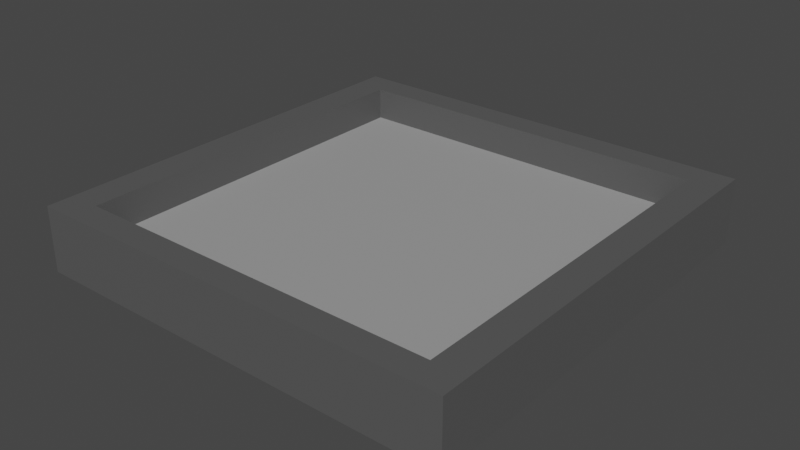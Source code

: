 # Source: roof_tile_full.blend  (saved by Blender 3.1.7; exported with 4.5.12 LTS)
import bpy
from mathutils import Matrix  # noqa: F401  (used for matrix-valued properties, if any)

bpy.ops.wm.read_factory_settings(use_empty=True)
scene = bpy.context.scene
scene.name = 'Scene'

# ---- collections
col_collection = bpy.data.collections.new('Collection'); scene.collection.children.link(col_collection)

# ---- materials (node trees are filled in below, after node groups)
mat_material_001 = bpy.data.materials.new('Material.001')
mat_material_001.use_transparent_shadow = False
mat_material_002 = bpy.data.materials.new('Material.002')
mat_material_002.use_transparent_shadow = False

# ---- material node trees
mat_material_001.use_nodes = True; mat_material_001.node_tree.nodes.clear()
_N = mat_material_001.node_tree.nodes; _L = mat_material_001.node_tree.links
n0 = _N.new('ShaderNodeBsdfPrincipled'); n0.name = 'Principled BSDF'; n0.location = (10, 300)
n0.distribution = 'GGX'
n0.subsurface_method = 'RANDOM_WALK_SKIN'
n0.inputs[0].default_value = (0.09592, 0.09592, 0.09592, 1.0)
n0.inputs[3].default_value = 1.45
n0.inputs[27].default_value = (0.0, 0.0, 0.0, 1.0)
n0.inputs[28].default_value = 1.0
n1 = _N.new('ShaderNodeOutputMaterial'); n1.name = 'Material Output'; n1.location = (300, 300)
_L.new(n0.outputs[0], n1.inputs[0])
n1.is_active_output = True
mat_material_002.use_nodes = True; mat_material_002.node_tree.nodes.clear()
_N = mat_material_002.node_tree.nodes; _L = mat_material_002.node_tree.links
n0 = _N.new('ShaderNodeBsdfPrincipled'); n0.name = 'Principled BSDF'; n0.location = (10, 300)
n0.distribution = 'GGX'
n0.subsurface_method = 'RANDOM_WALK_SKIN'
n0.inputs[0].default_value = (0.3493, 0.3493, 0.3493, 1.0)
n0.inputs[3].default_value = 1.45
n0.inputs[27].default_value = (0.0, 0.0, 0.0, 1.0)
n0.inputs[28].default_value = 1.0
n1 = _N.new('ShaderNodeOutputMaterial'); n1.name = 'Material Output'; n1.location = (300, 300)
_L.new(n0.outputs[0], n1.inputs[0])
n1.is_active_output = True

# ---- world
world_world = bpy.data.worlds.new('World'); scene.world = world_world
world_world.use_nodes = True; world_world.node_tree.nodes.clear()
_N = world_world.node_tree.nodes; _L = world_world.node_tree.links
n0 = _N.new('ShaderNodeOutputWorld'); n0.name = 'World Output'; n0.location = (300, 300)
n1 = _N.new('ShaderNodeBackground'); n1.name = 'Background'; n1.location = (10, 300)
n1.inputs[0].default_value = (0.05088, 0.05088, 0.05088, 1.0)
_L.new(n1.outputs[0], n0.inputs[0])
n0.is_active_output = True
world_world.color = (0.05088, 0.05088, 0.05088)
world_world.use_sun_shadow = False
world_world.sun_shadow_jitter_overblur = 0.0

# ---- meshes
me_cube_001 = bpy.data.meshes.new('Cube.001')
me_cube_001.from_pydata([(-1.0, -1.0, 0.6981), (1.0, -0.8751, 0.6981), (-1.0, 1.0, 0.6981), (-1.0, 1.0, 1.0), (1.0, -1.0, 0.6981), (-0.8523, -0.8751, 0.6981), (1.0, 1.0, 0.6981), (1.0, 1.0, 1.0), (0.8523, 1.0, 0.6981), (-0.8523, 1.0, 0.6981), (-0.8523, 1.0, 1.0), (0.8523, 1.0, 1.0), (-0.8523, -1.0, 0.6981), (0.8523, -1.0, 0.6981), (-1.0, -0.8751, 0.6981), (0.8523, -0.8751, 0.6981), (-1.0, 0.8669, 0.6981), (-1.0, 0.8669, 1.0), (1.0, 0.8669, 0.6981), (-0.8523, 0.8669, 0.6981), (0.8523, 0.8669, 0.6981), (-1.0, -1.0, 0.849), (-1.0, 1.0, 0.849), (1.0, 1.0, 0.849), (1.0, -1.0, 0.849), (-0.8523, 1.0, 0.849), (0.8523, 1.0, 0.849), (1.0, 0.8669, 0.849), (-1.0, 0.8669, 0.849), (0.8523, -1.0, 0.8484), (-0.8523, -1.0, 0.8484), (0.8523, 0.8669, 0.8484), (-0.8523, 0.8669, 0.8484), (-1.0, -0.8751, 0.849), (1.0, -0.8751, 0.849), (0.8523, -0.8751, 0.8484), (-0.8523, -0.8751, 0.8484), (-0.8523, 0.8669, 0.9994), (-0.8523, -0.8751, 0.9994), (0.8523, 0.8669, 0.9994), (0.8523, -0.8751, 0.9994), (1.0, 0.8669, 1.0), (1.0, -0.8751, 1.0), (-1.0, -1.0, 1.0), (-1.0, -0.8751, 1.0), (1.0, -1.0, 1.0), (0.8523, -1.0, 0.9994), (-0.8523, -1.0, 0.9994)], [], [(28, 17, 3, 22), (26, 11, 7, 23), (18, 27, 34, 1), (30, 29, 46, 47), (15, 1, 4, 13), (0, 21, 33, 14), (31, 32, 36, 35), (28, 33, 44, 17), (14, 5, 12, 0), (5, 15, 13, 12), (42, 41, 39, 40), (22, 3, 10, 25), (25, 10, 11, 26), (9, 8, 20, 19), (2, 9, 19, 16), (11, 10, 37, 39), (7, 11, 39, 41), (10, 3, 17, 37), (8, 6, 18, 20), (23, 7, 41, 27), (29, 24, 45, 46), (14, 33, 28, 16), (6, 23, 27, 18), (9, 25, 26, 8), (2, 22, 25, 9), (13, 29, 30, 12), (4, 24, 29, 13), (12, 30, 21, 0), (1, 34, 24, 4), (8, 26, 23, 6), (16, 28, 22, 2), (36, 32, 37, 38), (39, 37, 32, 31), (43, 47, 38, 44), (19, 20, 15, 5), (16, 19, 5, 14), (31, 35, 40, 39), (20, 18, 1, 15), (44, 38, 37, 17), (40, 38, 47, 46), (45, 42, 40, 46), (32, 28, 17, 37), (24, 34, 42, 45), (33, 21, 43, 44), (21, 30, 47, 43), (34, 27, 41, 42), (27, 31, 39, 41), (35, 36, 38, 40)])
me_cube_001.polygons.foreach_set('material_index', [0, 0, 0, 0, 0, 0, 1, 0, 0, 0, 0, 0, 0, 0, 0, 0, 0, 0, 0, 0, 0, 0, 0, 0, 0, 0, 0, 0, 0, 0, 0, 0, 0, 0, 0, 0, 0, 0, 0, 0, 0, 0, 0, 0, 0, 0, 0, 1])
_uv = me_cube_001.uv_layers.new(name='UVMap')
_uv.uv.foreach_set('vector', [0.5, 0.2334, 0.625, 0.2334, 0.625, 0.25, 0.5, 0.25, 0.5, 0.4167, 0.625, 0.4167, 0.625, 0.5, 0.5, 0.5, 0.375, 0.5166, 0.5, 0.5166, 0.5, 0.7344, 0.375, 0.7344, 0.5, 0.9167, 0.5, 0.8333, 0.5, 0.8333, 0.5, 0.9167, 0.2917, 0.7344, 0.375, 0.7344, 0.375, 0.75, 0.2917, 0.75, 0.375, 0.0, 0.5, 0.0, 0.5, 0.01562, 0.375, 0.01562, 0.7083, 0.5166, 0.7917, 0.5166, 0.7917, 0.7344, 0.7083, 0.7344, 0.5, 0.2334, 0.5, 0.01562, 0.5, 0.01562, 0.5, 0.2334, 0.125, 0.7344, 0.2083, 0.7344, 0.2083, 0.75, 0.125, 0.75, 0.2083, 0.7344, 0.2917, 0.7344, 0.2917, 0.75, 0.2083, 0.75, 0.5, 0.7344, 0.5, 0.5166, 0.7083, 0.5166, 0.5139, 0.8121, 0.5, 0.25, 0.625, 0.25, 0.625, 0.3333, 0.5, 0.3333, 0.5, 0.3333, 0.625, 0.3333, 0.625, 0.4167, 0.5, 0.4167, 0.2083, 0.5, 0.2917, 0.5, 0.2917, 0.5166, 0.2083, 0.5166, 0.125, 0.5, 0.2083, 0.5, 0.2083, 0.5166, 0.125, 0.5166, 0.7083, 0.5, 0.7917, 0.5, 0.7917, 0.5166, 0.7083, 0.5166, 0.625, 0.5, 0.7083, 0.5, 0.7083, 0.5166, 0.625, 0.5166, 0.7917, 0.5, 0.875, 0.5, 0.875, 0.5166, 0.7917, 0.5166, 0.2917, 0.5, 0.375, 0.5, 0.375, 0.5166, 0.2917, 0.5166, 0.5, 0.5, 0.625, 0.5, 0.625, 0.5166, 0.5, 0.5166, 0.5, 0.8333, 0.5, 0.75, 0.5, 0.75, 0.5, 0.8333, 0.375, 0.01562, 0.5, 0.01562, 0.5, 0.2334, 0.375, 0.2334, 0.375, 0.5, 0.5, 0.5, 0.5, 0.5166, 0.375, 0.5166, 0.375, 0.3333, 0.5, 0.3333, 0.5, 0.4167, 0.375, 0.4167, 0.375, 0.25, 0.5, 0.25, 0.5, 0.3333, 0.375, 0.3333, 0.375, 0.8333, 0.5, 0.8333, 0.5, 0.9167, 0.375, 0.9167, 0.375, 0.75, 0.5, 0.75, 0.5, 0.8333, 0.375, 0.8333, 0.375, 0.9167, 0.5, 0.9167, 0.5, 1.0, 0.375, 1.0, 0.375, 0.7344, 0.5, 0.7344, 0.5, 0.75, 0.375, 0.75, 0.375, 0.4167, 0.5, 0.4167, 0.5, 0.5, 0.375, 0.5, 0.375, 0.2334, 0.5, 0.2334, 0.5, 0.25, 0.375, 0.25, 0.7917, 0.7344, 0.7917, 0.5166, 0.7917, 0.5166, 0.7917, 0.7344, 0.7083, 0.5166, 0.7917, 0.5166, 0.7917, 0.5166, 0.7083, 0.5166, 0.5, 1.0, 0.5, 0.9167, 0.5195, 0.8899, 0.5, 0.9487, 0.2083, 0.5166, 0.2917, 0.5166, 0.2917, 0.7344, 0.2083, 0.7344, 0.125, 0.5166, 0.2083, 0.5166, 0.2083, 0.7344, 0.125, 0.7344, 0.7083, 0.5166, 0.7083, 0.7344, 0.7083, 0.7344, 0.7083, 0.5166, 0.2917, 0.5166, 0.375, 0.5166, 0.375, 0.7344, 0.2917, 0.7344, 0.5, 0.9487, 0.5195, 0.8899, 0.7917, 0.5166, 0.5, 0.2334, 0.7083, 0.7344, 0.7917, 0.7344, 0.7917, 0.75, 0.7083, 0.75, 0.5, 0.75, 0.5, 0.7344, 0.5139, 0.8121, 0.5, 0.8333, 0.0, 0.0, 0.0, 0.0, 0.0, 0.0, 0.0, 0.0, 0.5, 0.75, 0.5, 0.7344, 0.5, 0.7344, 0.5, 0.75, 0.5, 0.01562, 0.5, 0.0, 0.5, 0.0, 0.5, 0.01562, 0.5, 1.0, 0.5, 0.9167, 0.5, 0.9167, 0.5, 1.0, 0.5, 0.7344, 0.5, 0.5166, 0.5, 0.5166, 0.5, 0.7344, 0.0, 0.0, 0.0, 0.0, 0.0, 0.0, 0.0, 0.0, 0.7083, 0.7344, 0.7917, 0.7344, 0.7917, 0.7344, 0.7083, 0.7344])
me_cube_001.materials.append(mat_material_001)
me_cube_001.materials.append(mat_material_002)
me_cube_001.use_remesh_fix_poles = True
me_cube_001.use_remesh_preserve_attributes = False
me_cube_001.update()

# ---- objects
ob_cube = bpy.data.objects.new('Cube', me_cube_001)

# ---- transforms, parenting, visibility, modifiers, constraints
ob_cube.location = (0.0, 0.0, -0.6562)

# ---- collection membership
col_collection.objects.link(ob_cube)

# ---- scene / render settings (as saved in the file)
scene.frame_start = 1; scene.frame_end = 250; scene.frame_set(1)
scene.render.engine = 'BLENDER_EEVEE_NEXT'
scene.cycles.sampling_pattern = 'TABULATED_SOBOL'
scene.cycles.use_light_tree = False
scene.view_settings.view_transform = 'Filmic'
bpy.context.view_layer.update()

# ---- added for rendering (the .blend has no active camera and no usable light): camera, sun
cam_auto = bpy.data.cameras.new('AutoCamera')
cam_auto.lens = 50.0
cam_auto.sensor_width = 36.0
cam_auto.clip_end = 1000.0
ob_auto_camera = bpy.data.objects.new('AutoCamera', cam_auto)
scene.collection.objects.link(ob_auto_camera)
ob_auto_camera.location = (2.6318, -3.15816, 2.29828)
ob_auto_camera.rotation_euler = (1.09748, -7.21219e-08, 0.694738)
scene.camera = ob_auto_camera
light_auto_sun = bpy.data.lights.new('AutoSun', 'SUN')
light_auto_sun.energy = 3.0
light_auto_sun.angle = 0.0523599
ob_auto_sun = bpy.data.objects.new('AutoSun', light_auto_sun)
scene.collection.objects.link(ob_auto_sun)
ob_auto_sun.rotation_euler = (0.872665, 0.174533, 0.523599)
bpy.context.view_layer.update()
